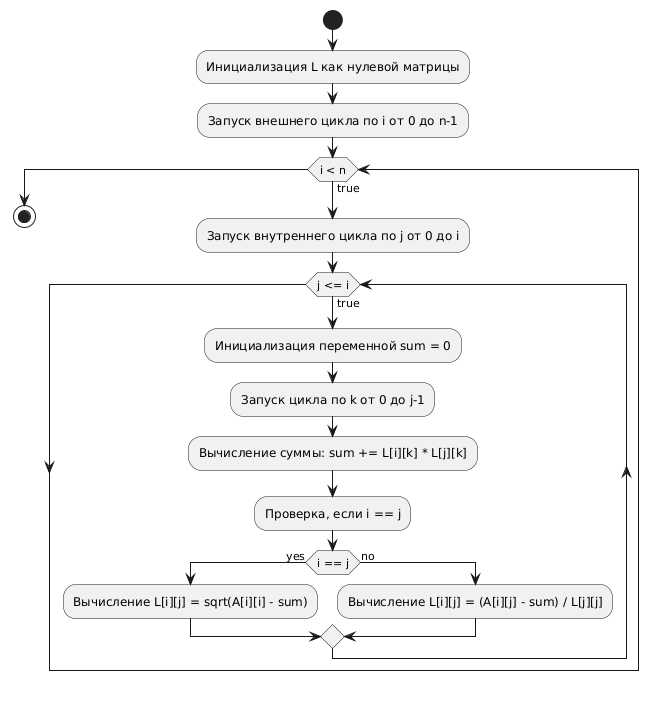

The diagram above was rendered by PlantUML. Its source (embedded in the PNG):
@startuml
start
:Инициализация L как нулевой матрицы;
:Запуск внешнего цикла по i от 0 до n-1;
while (i < n) is (true)
    :Запуск внутреннего цикла по j от 0 до i;
    while (j <= i) is (true)
        :Инициализация переменной sum = 0;
        :Запуск цикла по k от 0 до j-1;
        :Вычисление суммы: sum += L[i][k] * L[j][k];
        :Проверка, если i == j;
        if (i == j) then (yes)
            :Вычисление L[i][j] = sqrt(A[i][i] - sum);
        else (no)
            :Вычисление L[i][j] = (A[i][j] - sum) / L[j][j];
        endif
    endwhile
endwhile
stop
@enduml